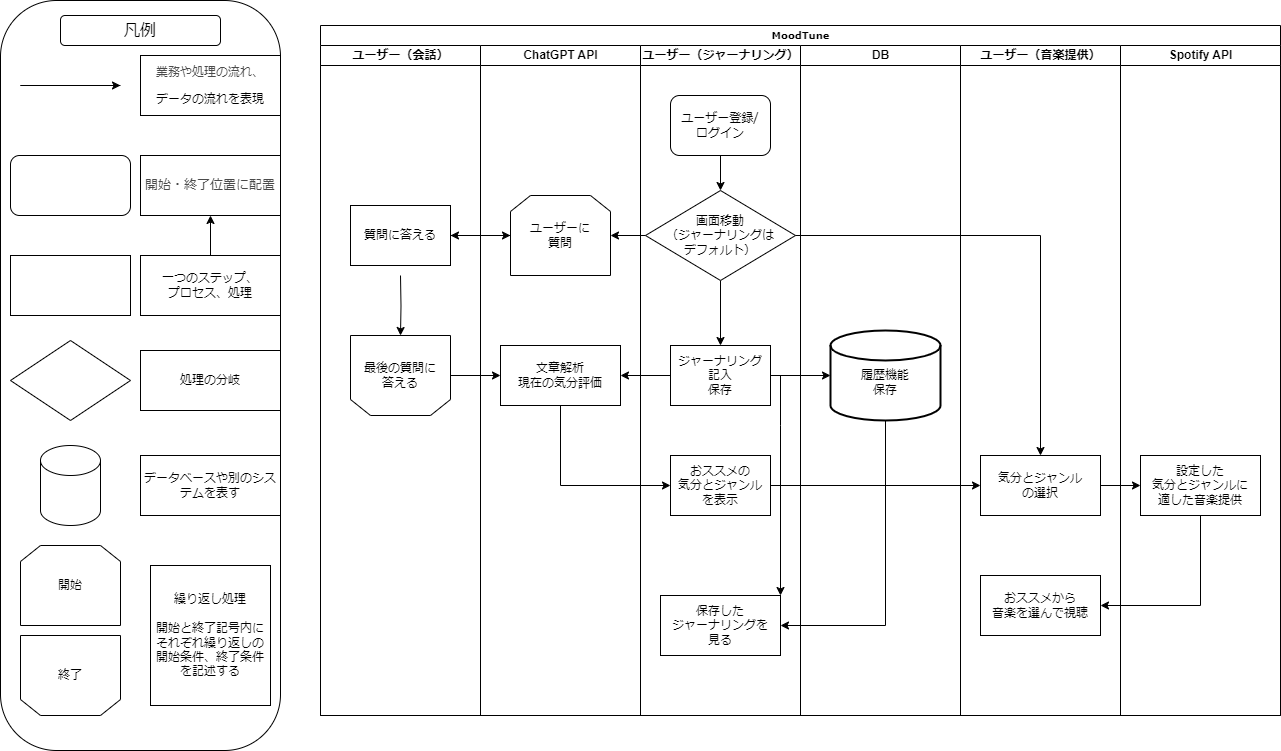

The diagram above was exported from draw.io. Its source (the exported page's mxGraphModel, read from the mxfile embedded in the PNG):
<mxGraphModel dx="1434" dy="780" grid="1" gridSize="10" guides="1" tooltips="1" connect="1" arrows="1" fold="1" page="1" pageScale="1" pageWidth="1400" pageHeight="850" background="none" math="0" shadow="0">
  <root>
    <mxCell id="0" />
    <mxCell id="1" parent="0" />
    <mxCell id="77e6c97f196da883-1" value="&lt;font style=&quot;font-size: 10px;&quot;&gt;MoodTune&lt;/font&gt;" style="swimlane;html=1;childLayout=stackLayout;startSize=20;rounded=0;shadow=0;labelBackgroundColor=none;strokeWidth=1;fontFamily=Verdana;fontSize=8;align=center;" parent="1" vertex="1">
      <mxGeometry x="360" y="40" width="960" height="690" as="geometry" />
    </mxCell>
    <mxCell id="77e6c97f196da883-2" value="ユーザー（会話）" style="swimlane;html=1;startSize=20;" parent="77e6c97f196da883-1" vertex="1">
      <mxGeometry y="20" width="160" height="670" as="geometry" />
    </mxCell>
    <mxCell id="cdU9Sef9xlhLWkmTLOWl-19" value="最後の質問に&lt;div&gt;答える&lt;/div&gt;" style="shape=loopLimit;whiteSpace=wrap;html=1;flipH=1;flipV=1;" parent="77e6c97f196da883-2" vertex="1">
      <mxGeometry x="30" y="290" width="100" height="80" as="geometry" />
    </mxCell>
    <mxCell id="cdU9Sef9xlhLWkmTLOWl-18" style="edgeStyle=orthogonalEdgeStyle;rounded=0;orthogonalLoop=1;jettySize=auto;html=1;exitX=0.5;exitY=1;exitDx=0;exitDy=0;" parent="77e6c97f196da883-2" target="cdU9Sef9xlhLWkmTLOWl-19" edge="1">
      <mxGeometry relative="1" as="geometry">
        <mxPoint x="80" y="290" as="targetPoint" />
        <mxPoint x="80" y="230" as="sourcePoint" />
      </mxGeometry>
    </mxCell>
    <mxCell id="cdU9Sef9xlhLWkmTLOWl-33" value="質問に答える" style="rounded=0;whiteSpace=wrap;html=1;" parent="77e6c97f196da883-2" vertex="1">
      <mxGeometry x="30" y="160" width="100" height="60" as="geometry" />
    </mxCell>
    <mxCell id="77e6c97f196da883-3" value="ChatGPT API" style="swimlane;html=1;startSize=20;" parent="77e6c97f196da883-1" vertex="1">
      <mxGeometry x="160" y="20" width="160" height="670" as="geometry" />
    </mxCell>
    <mxCell id="cdU9Sef9xlhLWkmTLOWl-11" value="ユーザーに&lt;div&gt;質問&lt;/div&gt;" style="shape=loopLimit;whiteSpace=wrap;html=1;" parent="77e6c97f196da883-3" vertex="1">
      <mxGeometry x="30" y="150" width="100" height="80" as="geometry" />
    </mxCell>
    <mxCell id="cdU9Sef9xlhLWkmTLOWl-16" value="" style="endArrow=classic;html=1;rounded=0;entryX=0;entryY=0.5;entryDx=0;entryDy=0;" parent="77e6c97f196da883-3" target="cdU9Sef9xlhLWkmTLOWl-11" edge="1">
      <mxGeometry width="50" height="50" relative="1" as="geometry">
        <mxPoint x="-30" y="190" as="sourcePoint" />
        <mxPoint x="20" y="140" as="targetPoint" />
      </mxGeometry>
    </mxCell>
    <mxCell id="cdU9Sef9xlhLWkmTLOWl-23" value="文章解析&lt;div&gt;現在の気分評価&lt;/div&gt;" style="rounded=0;whiteSpace=wrap;html=1;" parent="77e6c97f196da883-3" vertex="1">
      <mxGeometry x="20" y="300" width="120" height="60" as="geometry" />
    </mxCell>
    <mxCell id="77e6c97f196da883-4" value="ユーザー（ジャーナリング）" style="swimlane;html=1;startSize=20;" parent="77e6c97f196da883-1" vertex="1">
      <mxGeometry x="320" y="20" width="160" height="670" as="geometry" />
    </mxCell>
    <mxCell id="LaZB-A_bQYklIuyLhnLg-16" style="edgeStyle=orthogonalEdgeStyle;rounded=0;orthogonalLoop=1;jettySize=auto;html=1;exitX=0.5;exitY=1;exitDx=0;exitDy=0;entryX=0.5;entryY=0;entryDx=0;entryDy=0;" parent="77e6c97f196da883-4" source="77e6c97f196da883-13" target="LaZB-A_bQYklIuyLhnLg-5" edge="1">
      <mxGeometry relative="1" as="geometry" />
    </mxCell>
    <mxCell id="77e6c97f196da883-13" value="&lt;div&gt;&lt;font style=&quot;font-size: 12px;&quot;&gt;画面移動&lt;/font&gt;&lt;/div&gt;&lt;div&gt;&lt;font style=&quot;font-size: 12px;&quot;&gt;（&lt;/font&gt;&lt;span style=&quot;font-size: 12px; background-color: initial;&quot;&gt;ジャーナリングは&lt;/span&gt;&lt;/div&gt;&lt;div&gt;&lt;span style=&quot;font-size: 12px; background-color: initial;&quot;&gt;デフォルト）&lt;/span&gt;&lt;/div&gt;" style="rhombus;whiteSpace=wrap;html=1;rounded=0;shadow=0;labelBackgroundColor=none;strokeWidth=1;fontFamily=Verdana;fontSize=8;align=center;" parent="77e6c97f196da883-4" vertex="1">
      <mxGeometry x="5" y="145" width="150" height="90" as="geometry" />
    </mxCell>
    <mxCell id="LaZB-A_bQYklIuyLhnLg-15" style="edgeStyle=orthogonalEdgeStyle;rounded=0;orthogonalLoop=1;jettySize=auto;html=1;exitX=0.5;exitY=1;exitDx=0;exitDy=0;entryX=0.5;entryY=0;entryDx=0;entryDy=0;" parent="77e6c97f196da883-4" source="77e6c97f196da883-11" target="77e6c97f196da883-13" edge="1">
      <mxGeometry relative="1" as="geometry" />
    </mxCell>
    <mxCell id="77e6c97f196da883-11" value="&lt;div&gt;&lt;span style=&quot;font-size: 12px;&quot;&gt;ユーザー登録/&lt;/span&gt;&lt;/div&gt;&lt;span style=&quot;font-size: 12px;&quot;&gt;ログイン&lt;/span&gt;" style="rounded=1;whiteSpace=wrap;html=1;shadow=0;labelBackgroundColor=none;strokeWidth=1;fontFamily=Verdana;fontSize=8;align=center;" parent="77e6c97f196da883-4" vertex="1">
      <mxGeometry x="30" y="50" width="100" height="60" as="geometry" />
    </mxCell>
    <mxCell id="LaZB-A_bQYklIuyLhnLg-5" value="ジャーナリング&lt;div&gt;記入&lt;/div&gt;&lt;div&gt;保存&lt;/div&gt;" style="rounded=0;whiteSpace=wrap;html=1;" parent="77e6c97f196da883-4" vertex="1">
      <mxGeometry x="30" y="300" width="100" height="60" as="geometry" />
    </mxCell>
    <mxCell id="cdU9Sef9xlhLWkmTLOWl-8" value="おススメの&lt;div&gt;気分とジャンル&lt;/div&gt;&lt;div&gt;を表示&lt;/div&gt;" style="rounded=0;whiteSpace=wrap;html=1;" parent="77e6c97f196da883-4" vertex="1">
      <mxGeometry x="30" y="410" width="100" height="60" as="geometry" />
    </mxCell>
    <mxCell id="cdU9Sef9xlhLWkmTLOWl-31" value="保存した&lt;div&gt;ジャーナリングを&lt;/div&gt;&lt;div&gt;見る&lt;/div&gt;" style="rounded=0;whiteSpace=wrap;html=1;" parent="77e6c97f196da883-4" vertex="1">
      <mxGeometry x="20" y="550" width="120" height="60" as="geometry" />
    </mxCell>
    <mxCell id="cdU9Sef9xlhLWkmTLOWl-32" value="" style="endArrow=classic;html=1;rounded=0;entryX=1;entryY=0;entryDx=0;entryDy=0;" parent="77e6c97f196da883-4" target="cdU9Sef9xlhLWkmTLOWl-31" edge="1">
      <mxGeometry width="50" height="50" relative="1" as="geometry">
        <mxPoint x="130" y="330" as="sourcePoint" />
        <mxPoint x="190" y="320" as="targetPoint" />
        <Array as="points">
          <mxPoint x="140" y="330" />
          <mxPoint x="140" y="380" />
        </Array>
      </mxGeometry>
    </mxCell>
    <mxCell id="77e6c97f196da883-5" value="DB" style="swimlane;html=1;startSize=20;" parent="77e6c97f196da883-1" vertex="1">
      <mxGeometry x="480" y="20" width="160" height="670" as="geometry" />
    </mxCell>
    <mxCell id="cdU9Sef9xlhLWkmTLOWl-30" style="edgeStyle=orthogonalEdgeStyle;rounded=0;orthogonalLoop=1;jettySize=auto;html=1;exitX=0.5;exitY=1;exitDx=0;exitDy=0;exitPerimeter=0;" parent="77e6c97f196da883-5" source="LaZB-A_bQYklIuyLhnLg-8" edge="1">
      <mxGeometry relative="1" as="geometry">
        <mxPoint x="-20" y="580" as="targetPoint" />
        <Array as="points">
          <mxPoint x="85" y="580" />
        </Array>
      </mxGeometry>
    </mxCell>
    <mxCell id="LaZB-A_bQYklIuyLhnLg-8" value="&lt;div&gt;&lt;br&gt;&lt;/div&gt;履歴機能&lt;div&gt;保存&lt;/div&gt;" style="strokeWidth=2;html=1;shape=mxgraph.flowchart.database;whiteSpace=wrap;" parent="77e6c97f196da883-5" vertex="1">
      <mxGeometry x="30" y="285" width="110" height="90" as="geometry" />
    </mxCell>
    <mxCell id="77e6c97f196da883-6" value="ユーザー（音楽提供）" style="swimlane;html=1;startSize=20;" parent="77e6c97f196da883-1" vertex="1">
      <mxGeometry x="640" y="20" width="160" height="670" as="geometry" />
    </mxCell>
    <mxCell id="LaZB-A_bQYklIuyLhnLg-4" value="&lt;div&gt;&lt;span style=&quot;background-color: initial;&quot;&gt;気分とジャンル&lt;/span&gt;&lt;br&gt;&lt;/div&gt;&lt;div&gt;の選択&lt;/div&gt;" style="rounded=0;whiteSpace=wrap;html=1;" parent="77e6c97f196da883-6" vertex="1">
      <mxGeometry x="20" y="410" width="120" height="60" as="geometry" />
    </mxCell>
    <mxCell id="cdU9Sef9xlhLWkmTLOWl-28" value="おススメから&lt;div&gt;音楽を選んで視聴&lt;/div&gt;" style="rounded=0;whiteSpace=wrap;html=1;" parent="77e6c97f196da883-6" vertex="1">
      <mxGeometry x="20" y="530" width="120" height="60" as="geometry" />
    </mxCell>
    <mxCell id="77e6c97f196da883-7" value="Spotify API" style="swimlane;html=1;startSize=20;" parent="77e6c97f196da883-1" vertex="1">
      <mxGeometry x="800" y="20" width="160" height="670" as="geometry" />
    </mxCell>
    <mxCell id="cdU9Sef9xlhLWkmTLOWl-24" value="設定した&lt;div&gt;気分とジャンルに&lt;div&gt;適した音楽提供&lt;/div&gt;&lt;/div&gt;" style="rounded=0;whiteSpace=wrap;html=1;" parent="77e6c97f196da883-7" vertex="1">
      <mxGeometry x="20" y="410" width="120" height="60" as="geometry" />
    </mxCell>
    <mxCell id="LaZB-A_bQYklIuyLhnLg-10" style="edgeStyle=orthogonalEdgeStyle;rounded=0;orthogonalLoop=1;jettySize=auto;html=1;exitX=0;exitY=0.5;exitDx=0;exitDy=0;entryX=1;entryY=0.5;entryDx=0;entryDy=0;" parent="77e6c97f196da883-1" source="77e6c97f196da883-13" target="cdU9Sef9xlhLWkmTLOWl-11" edge="1">
      <mxGeometry relative="1" as="geometry">
        <mxPoint x="300" y="210" as="targetPoint" />
      </mxGeometry>
    </mxCell>
    <mxCell id="LaZB-A_bQYklIuyLhnLg-11" style="edgeStyle=orthogonalEdgeStyle;rounded=0;orthogonalLoop=1;jettySize=auto;html=1;exitX=1;exitY=0.5;exitDx=0;exitDy=0;" parent="77e6c97f196da883-1" source="77e6c97f196da883-13" target="LaZB-A_bQYklIuyLhnLg-4" edge="1">
      <mxGeometry relative="1" as="geometry" />
    </mxCell>
    <mxCell id="LaZB-A_bQYklIuyLhnLg-17" style="edgeStyle=orthogonalEdgeStyle;rounded=0;orthogonalLoop=1;jettySize=auto;html=1;exitX=1;exitY=0.5;exitDx=0;exitDy=0;entryX=0;entryY=0.5;entryDx=0;entryDy=0;entryPerimeter=0;" parent="77e6c97f196da883-1" source="LaZB-A_bQYklIuyLhnLg-5" target="LaZB-A_bQYklIuyLhnLg-8" edge="1">
      <mxGeometry relative="1" as="geometry" />
    </mxCell>
    <mxCell id="cdU9Sef9xlhLWkmTLOWl-3" value="" style="edgeStyle=orthogonalEdgeStyle;rounded=0;orthogonalLoop=1;jettySize=auto;html=1;" parent="77e6c97f196da883-1" source="LaZB-A_bQYklIuyLhnLg-5" edge="1">
      <mxGeometry relative="1" as="geometry">
        <mxPoint x="300" y="350" as="targetPoint" />
      </mxGeometry>
    </mxCell>
    <mxCell id="cdU9Sef9xlhLWkmTLOWl-9" value="" style="endArrow=classic;html=1;rounded=0;exitX=1;exitY=0.5;exitDx=0;exitDy=0;entryX=0;entryY=0.5;entryDx=0;entryDy=0;" parent="77e6c97f196da883-1" source="cdU9Sef9xlhLWkmTLOWl-8" target="LaZB-A_bQYklIuyLhnLg-4" edge="1">
      <mxGeometry width="50" height="50" relative="1" as="geometry">
        <mxPoint x="450" y="390" as="sourcePoint" />
        <mxPoint x="500" y="340" as="targetPoint" />
      </mxGeometry>
    </mxCell>
    <mxCell id="cdU9Sef9xlhLWkmTLOWl-14" value="" style="edgeStyle=orthogonalEdgeStyle;rounded=0;orthogonalLoop=1;jettySize=auto;html=1;" parent="77e6c97f196da883-1" source="cdU9Sef9xlhLWkmTLOWl-11" edge="1">
      <mxGeometry relative="1" as="geometry">
        <mxPoint x="130" y="210" as="targetPoint" />
      </mxGeometry>
    </mxCell>
    <mxCell id="cdU9Sef9xlhLWkmTLOWl-20" value="" style="endArrow=classic;html=1;rounded=0;exitX=1;exitY=0.5;exitDx=0;exitDy=0;entryX=0;entryY=0.5;entryDx=0;entryDy=0;" parent="77e6c97f196da883-1" source="cdU9Sef9xlhLWkmTLOWl-19" edge="1">
      <mxGeometry width="50" height="50" relative="1" as="geometry">
        <mxPoint x="460" y="390" as="sourcePoint" />
        <mxPoint x="180" y="350" as="targetPoint" />
        <Array as="points" />
      </mxGeometry>
    </mxCell>
    <mxCell id="cdU9Sef9xlhLWkmTLOWl-27" style="edgeStyle=orthogonalEdgeStyle;rounded=0;orthogonalLoop=1;jettySize=auto;html=1;exitX=0.5;exitY=1;exitDx=0;exitDy=0;entryX=1;entryY=0.5;entryDx=0;entryDy=0;" parent="77e6c97f196da883-1" source="cdU9Sef9xlhLWkmTLOWl-24" target="cdU9Sef9xlhLWkmTLOWl-28" edge="1">
      <mxGeometry relative="1" as="geometry">
        <mxPoint x="720" y="540" as="targetPoint" />
      </mxGeometry>
    </mxCell>
    <mxCell id="cdU9Sef9xlhLWkmTLOWl-26" style="edgeStyle=orthogonalEdgeStyle;rounded=0;orthogonalLoop=1;jettySize=auto;html=1;exitX=1;exitY=0.5;exitDx=0;exitDy=0;entryX=0;entryY=0.5;entryDx=0;entryDy=0;" parent="77e6c97f196da883-1" source="LaZB-A_bQYklIuyLhnLg-4" target="cdU9Sef9xlhLWkmTLOWl-24" edge="1">
      <mxGeometry relative="1" as="geometry" />
    </mxCell>
    <mxCell id="cdU9Sef9xlhLWkmTLOWl-7" value="" style="endArrow=classic;html=1;rounded=0;exitX=0.5;exitY=1;exitDx=0;exitDy=0;entryX=0;entryY=0.5;entryDx=0;entryDy=0;" parent="77e6c97f196da883-1" source="cdU9Sef9xlhLWkmTLOWl-23" edge="1" target="cdU9Sef9xlhLWkmTLOWl-8">
      <mxGeometry width="50" height="50" relative="1" as="geometry">
        <mxPoint x="-50" y="390" as="sourcePoint" />
        <mxPoint x="60" y="460" as="targetPoint" />
        <Array as="points">
          <mxPoint x="240" y="460" />
        </Array>
      </mxGeometry>
    </mxCell>
    <mxCell id="IDSXPjZ3ct8S7cFOssJs-43" value="&lt;div style=&quot;&quot;&gt;&lt;font style=&quot;font-size: 12px;&quot;&gt;&lt;br&gt;&lt;/font&gt;&lt;/div&gt;&lt;h6 style=&quot;&quot;&gt;&lt;br&gt;&lt;/h6&gt;&lt;div&gt;&lt;br&gt;&lt;/div&gt;&lt;div&gt;&lt;br&gt;&lt;/div&gt;&lt;div&gt;&lt;br&gt;&lt;/div&gt;&lt;div&gt;&lt;br&gt;&lt;/div&gt;&lt;div&gt;&lt;br&gt;&lt;/div&gt;&lt;div&gt;&lt;br&gt;&lt;/div&gt;&lt;div&gt;&lt;br&gt;&lt;/div&gt;&lt;div&gt;&lt;br&gt;&lt;/div&gt;&lt;div&gt;&lt;br&gt;&lt;/div&gt;&lt;div&gt;&lt;br&gt;&lt;/div&gt;&lt;div&gt;&lt;br&gt;&lt;/div&gt;&lt;div&gt;&lt;br&gt;&lt;/div&gt;&lt;div&gt;&lt;br&gt;&lt;/div&gt;&lt;div&gt;&lt;br&gt;&lt;/div&gt;&lt;div&gt;&lt;br&gt;&lt;/div&gt;&lt;div&gt;&lt;br&gt;&lt;/div&gt;&lt;div&gt;&lt;br&gt;&lt;/div&gt;&lt;div&gt;&lt;br&gt;&lt;/div&gt;&lt;div&gt;&lt;br&gt;&lt;/div&gt;&lt;div&gt;&lt;br&gt;&lt;/div&gt;&lt;div&gt;&lt;br&gt;&lt;/div&gt;&lt;div&gt;&lt;br&gt;&lt;/div&gt;&lt;div&gt;&lt;br&gt;&lt;/div&gt;&lt;div&gt;&lt;br&gt;&lt;/div&gt;&lt;div&gt;&lt;br&gt;&lt;/div&gt;&lt;div&gt;&lt;br&gt;&lt;/div&gt;&lt;div&gt;&lt;br&gt;&lt;/div&gt;&lt;div&gt;&lt;br&gt;&lt;/div&gt;&lt;div&gt;&lt;br&gt;&lt;/div&gt;&lt;div&gt;&lt;br&gt;&lt;/div&gt;&lt;div&gt;&lt;br&gt;&lt;/div&gt;&lt;div&gt;&lt;br&gt;&lt;/div&gt;&lt;div&gt;&lt;br&gt;&lt;/div&gt;&lt;div&gt;&lt;br&gt;&lt;/div&gt;&lt;div&gt;&lt;br&gt;&lt;/div&gt;&lt;div&gt;&lt;br&gt;&lt;/div&gt;&lt;div&gt;&lt;br&gt;&lt;/div&gt;&lt;div&gt;&lt;br&gt;&lt;/div&gt;&lt;div&gt;&lt;br&gt;&lt;/div&gt;&lt;div&gt;&lt;br&gt;&lt;/div&gt;&lt;div&gt;&lt;br&gt;&lt;/div&gt;&lt;div&gt;&lt;br&gt;&lt;/div&gt;&lt;div&gt;&lt;br&gt;&lt;/div&gt;&lt;div&gt;&lt;br&gt;&lt;/div&gt;&lt;div&gt;&lt;br&gt;&lt;/div&gt;&lt;div&gt;&lt;br&gt;&lt;/div&gt;&lt;div&gt;&lt;br&gt;&lt;/div&gt;" style="rounded=1;whiteSpace=wrap;html=1;arcSize=20;" vertex="1" parent="1">
      <mxGeometry x="40" y="15" width="280" height="750" as="geometry" />
    </mxCell>
    <mxCell id="IDSXPjZ3ct8S7cFOssJs-44" value="" style="endArrow=classic;html=1;rounded=0;" edge="1" parent="1">
      <mxGeometry width="50" height="50" relative="1" as="geometry">
        <mxPoint x="160" y="100" as="sourcePoint" />
        <mxPoint x="160" y="100" as="targetPoint" />
        <Array as="points">
          <mxPoint x="60" y="100" />
          <mxPoint x="110" y="100" />
        </Array>
      </mxGeometry>
    </mxCell>
    <mxCell id="IDSXPjZ3ct8S7cFOssJs-45" value="&lt;p style=&quot;&quot;&gt;&lt;span style=&quot;color: rgb(74, 74, 74); font-family: &amp;quot;Noto Sans JP&amp;quot;, &amp;quot;ヒラギノ角ゴ Pro W3&amp;quot;, &amp;quot;Hiragino Kaku Gothic Pro&amp;quot;, メイリオ, Meiryo, YuGothic, 游ゴシック, &amp;quot;ＭＳ Ｐゴシック&amp;quot;, &amp;quot;MS PGothic&amp;quot;, arial, sans-serif; text-align: start; background-color: rgb(255, 255, 255);&quot;&gt;業務や処理の流れ、&lt;/span&gt;&lt;/p&gt;&lt;p style=&quot;&quot;&gt;データの流れを表現&lt;/p&gt;" style="rounded=0;whiteSpace=wrap;html=1;" vertex="1" parent="1">
      <mxGeometry x="180" y="70" width="140" height="60" as="geometry" />
    </mxCell>
    <mxCell id="IDSXPjZ3ct8S7cFOssJs-46" value="&lt;span style=&quot;color: rgb(74, 74, 74); font-family: &amp;quot;Noto Sans JP&amp;quot;, &amp;quot;ヒラギノ角ゴ Pro W3&amp;quot;, &amp;quot;Hiragino Kaku Gothic Pro&amp;quot;, メイリオ, Meiryo, YuGothic, 游ゴシック, &amp;quot;ＭＳ Ｐゴシック&amp;quot;, &amp;quot;MS PGothic&amp;quot;, arial, sans-serif; text-align: start; background-color: rgb(255, 255, 255);&quot;&gt;&lt;font style=&quot;font-size: 13px;&quot;&gt;開始・終了位置に配置&lt;/font&gt;&lt;/span&gt;" style="rounded=0;whiteSpace=wrap;html=1;" vertex="1" parent="1">
      <mxGeometry x="180" y="170" width="140" height="60" as="geometry" />
    </mxCell>
    <mxCell id="IDSXPjZ3ct8S7cFOssJs-47" value="" style="rounded=1;whiteSpace=wrap;html=1;" vertex="1" parent="1">
      <mxGeometry x="50" y="170" width="120" height="60" as="geometry" />
    </mxCell>
    <mxCell id="IDSXPjZ3ct8S7cFOssJs-52" value="" style="edgeStyle=orthogonalEdgeStyle;rounded=0;orthogonalLoop=1;jettySize=auto;html=1;" edge="1" parent="1" source="IDSXPjZ3ct8S7cFOssJs-48" target="IDSXPjZ3ct8S7cFOssJs-46">
      <mxGeometry relative="1" as="geometry" />
    </mxCell>
    <mxCell id="IDSXPjZ3ct8S7cFOssJs-48" value="一つのステップ、&lt;div&gt;プロセス、処理&lt;/div&gt;" style="rounded=0;whiteSpace=wrap;html=1;" vertex="1" parent="1">
      <mxGeometry x="180" y="270" width="140" height="60" as="geometry" />
    </mxCell>
    <mxCell id="IDSXPjZ3ct8S7cFOssJs-49" value="" style="rounded=0;whiteSpace=wrap;html=1;" vertex="1" parent="1">
      <mxGeometry x="50" y="270" width="120" height="60" as="geometry" />
    </mxCell>
    <mxCell id="IDSXPjZ3ct8S7cFOssJs-50" value="処理の分岐" style="rounded=0;whiteSpace=wrap;html=1;" vertex="1" parent="1">
      <mxGeometry x="180" y="365" width="140" height="60" as="geometry" />
    </mxCell>
    <mxCell id="IDSXPjZ3ct8S7cFOssJs-51" value="" style="rhombus;whiteSpace=wrap;html=1;" vertex="1" parent="1">
      <mxGeometry x="50" y="355" width="120" height="80" as="geometry" />
    </mxCell>
    <mxCell id="IDSXPjZ3ct8S7cFOssJs-53" value="" style="shape=cylinder3;whiteSpace=wrap;html=1;boundedLbl=1;backgroundOutline=1;size=15;" vertex="1" parent="1">
      <mxGeometry x="80" y="460" width="60" height="80" as="geometry" />
    </mxCell>
    <mxCell id="IDSXPjZ3ct8S7cFOssJs-54" value="データベースや別のシステムを表す" style="rounded=0;whiteSpace=wrap;html=1;" vertex="1" parent="1">
      <mxGeometry x="180" y="470" width="140" height="60" as="geometry" />
    </mxCell>
    <mxCell id="IDSXPjZ3ct8S7cFOssJs-55" value="開始" style="shape=loopLimit;whiteSpace=wrap;html=1;" vertex="1" parent="1">
      <mxGeometry x="60" y="560" width="100" height="80" as="geometry" />
    </mxCell>
    <mxCell id="IDSXPjZ3ct8S7cFOssJs-56" value="終了" style="shape=loopLimit;whiteSpace=wrap;html=1;direction=west;" vertex="1" parent="1">
      <mxGeometry x="60" y="650" width="100" height="80" as="geometry" />
    </mxCell>
    <mxCell id="IDSXPjZ3ct8S7cFOssJs-57" value="繰り返し処理&lt;div&gt;&lt;br&gt;&lt;/div&gt;&lt;div&gt;開始と終了記号内にそれぞれ繰り返しの開始条件、終了条件を記述する&lt;/div&gt;" style="rounded=0;whiteSpace=wrap;html=1;" vertex="1" parent="1">
      <mxGeometry x="190" y="580" width="120" height="140" as="geometry" />
    </mxCell>
    <mxCell id="IDSXPjZ3ct8S7cFOssJs-58" value="&lt;font style=&quot;font-size: 16px;&quot;&gt;凡例&lt;/font&gt;" style="rounded=1;whiteSpace=wrap;html=1;" vertex="1" parent="1">
      <mxGeometry x="100" y="30" width="160" height="30" as="geometry" />
    </mxCell>
  </root>
</mxGraphModel>